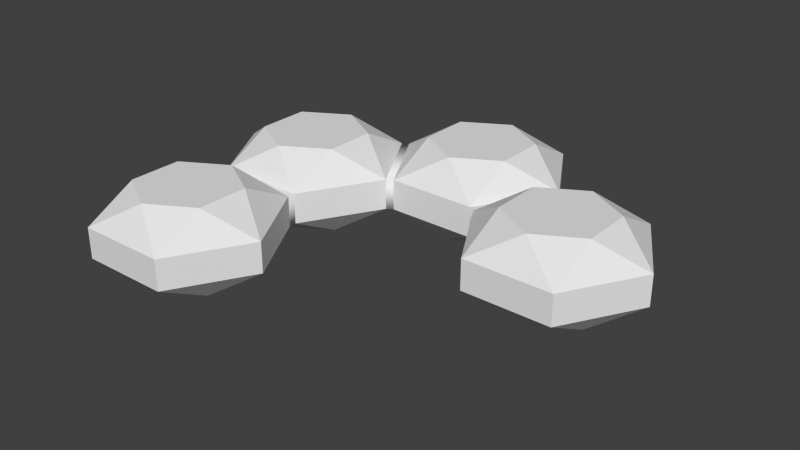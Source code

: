 # Source: 4-gem-c.blend  (saved by Blender 2.74.0; exported with 4.5.12 LTS)
import bpy
from mathutils import Matrix  # noqa: F401  (used for matrix-valued properties, if any)

bpy.ops.wm.read_factory_settings(use_empty=True)
scene = bpy.context.scene
scene.name = 'Scene'

# ---- collections
col_collection_1 = bpy.data.collections.new('Collection 1'); scene.collection.children.link(col_collection_1)

# ---- world
world_world = bpy.data.worlds.new('World'); scene.world = world_world
world_world.color = (0.05088, 0.05088, 0.05088)
world_world.use_sun_shadow = False
world_world.sun_shadow_jitter_overblur = 0.0
world_world.cycles.sampling_method = 'MANUAL'
world_world.cycles.sample_map_resolution = 256

# ---- meshes
me_gem_003 = bpy.data.meshes.new('Gem.003')
me_gem_003.from_pydata([(0.5195, 0.4542, 0.2999), (0.5195, 0.4542, -0.2999), (-1.997e-06, 0.4542, -0.5998), (-0.5195, 0.4542, -0.2999), (-0.5195, 0.4542, 0.2999), (2.003e-06, 0.4542, 0.5998), (0.5196, 0.136, -0.9), (0.5196, -0.22, -0.9), (-0.5196, -0.22, -0.9), (-0.5196, 0.136, -0.9), (-1.039, -0.22, -1.192e-09), (-1.039, 0.136, 7.155e-10), (0.5196, -0.22, 0.9), (0.5196, 0.136, 0.9), (-0.5196, 0.136, 0.9), (-0.5196, -0.22, 0.9), (1.039, 0.136, 7.155e-10), (1.039, -0.22, -1.192e-09), (-0.5195, -0.5382, 0.2999), (-0.5195, -0.5382, -0.2999), (1.994e-06, -0.5382, -0.5998), (0.5195, -0.5382, -0.2999), (0.5195, -0.5382, 0.2999), (-2.006e-06, -0.5382, 0.5998), (-1.114, 0.4542, 1.243), (-1.114, 0.4542, 0.6434), (-1.634, 0.4542, 0.3435), (-2.153, 0.4542, 0.6434), (-2.153, 0.4542, 1.243), (-1.634, 0.4542, 1.543), (-1.114, 0.136, 0.0433), (-1.114, -0.22, 0.0433), (-2.153, -0.22, 0.0433), (-2.153, 0.136, 0.0433), (-2.673, -0.22, 0.9433), (-2.673, 0.136, 0.9433), (-1.114, -0.22, 1.843), (-1.114, 0.136, 1.843), (-2.153, 0.136, 1.843), (-2.153, -0.22, 1.843), (-0.5946, 0.136, 0.9433), (-0.5946, -0.22, 0.9433), (-2.153, -0.5382, 1.243), (-2.153, -0.5382, 0.6434), (-1.634, -0.5382, 0.3435), (-1.114, -0.5382, 0.6434), (-1.114, -0.5382, 1.243), (-1.634, -0.5382, 1.543), (2.153, 0.4542, 1.243), (2.153, 0.4542, 0.6434), (1.634, 0.4542, 0.3435), (1.114, 0.4542, 0.6434), (1.114, 0.4542, 1.243), (1.634, 0.4542, 1.543), (2.153, 0.136, 0.0433), (2.153, -0.22, 0.0433), (1.114, -0.22, 0.0433), (1.114, 0.136, 0.0433), (0.5946, -0.22, 0.9433), (0.5946, 0.136, 0.9433), (2.153, -0.22, 1.843), (2.153, 0.136, 1.843), (1.114, 0.136, 1.843), (1.114, -0.22, 1.843), (2.673, 0.136, 0.9433), (2.673, -0.22, 0.9433), (1.114, -0.5382, 1.243), (1.114, -0.5382, 0.6434), (1.634, -0.5382, 0.3435), (2.153, -0.5382, 0.6434), (2.153, -0.5382, 1.243), (1.634, -0.5382, 1.543), (-1.114, 0.4542, 3.13), (-1.114, 0.4542, 2.53), (-1.634, 0.4542, 2.23), (-2.153, 0.4542, 2.53), (-2.153, 0.4542, 3.13), (-1.634, 0.4542, 3.43), (-1.114, 0.136, 1.93), (-1.114, -0.22, 1.93), (-2.153, -0.22, 1.93), (-2.153, 0.136, 1.93), (-2.673, -0.22, 2.83), (-2.673, 0.136, 2.83), (-1.114, -0.22, 3.73), (-1.114, 0.136, 3.73), (-2.153, 0.136, 3.73), (-2.153, -0.22, 3.73), (-0.5946, 0.136, 2.83), (-0.5946, -0.22, 2.83), (-2.153, -0.5382, 3.13), (-2.153, -0.5382, 2.53), (-1.634, -0.5382, 2.23), (-1.114, -0.5382, 2.53), (-1.114, -0.5382, 3.13), (-1.634, -0.5382, 3.43)], [], [(0, 1, 2, 3, 4, 5), (6, 7, 8, 9), (9, 8, 10, 11), (12, 13, 14, 15), (9, 3, 2), (16, 17, 7, 6), (11, 14, 4), (1, 0, 16), (14, 5, 4), (6, 9, 2), (16, 6, 1), (1, 6, 2), (9, 11, 3), (13, 16, 0), (4, 3, 11), (14, 13, 5), (0, 5, 13), (18, 19, 20, 21, 22, 23), (7, 21, 20), (17, 12, 22), (19, 18, 10), (12, 23, 22), (8, 7, 20), (10, 8, 19), (19, 8, 20), (7, 17, 21), (15, 10, 18), (22, 21, 17), (12, 15, 23), (18, 23, 15), (24, 25, 26, 27, 28, 29), (30, 31, 32, 33), (33, 32, 34, 35), (33, 27, 26), (36, 41, 40, 37), (35, 38, 28), (25, 24, 40), (38, 29, 28), (30, 33, 26), (40, 30, 25), (25, 30, 26), (33, 35, 27), (37, 40, 24), (28, 27, 35), (38, 37, 29), (24, 29, 37), (42, 43, 44, 45, 46, 47), (39, 38, 35, 34), (31, 45, 44), (41, 36, 46), (43, 42, 34), (36, 47, 46), (32, 31, 44), (34, 32, 43), (43, 32, 44), (31, 41, 45), (39, 34, 42), (46, 45, 41), (36, 39, 47), (42, 47, 39), (48, 49, 50, 51, 52, 53), (54, 55, 56, 57), (60, 61, 62, 63), (57, 51, 50), (64, 65, 55, 54), (60, 65, 64, 61), (59, 62, 52), (49, 48, 64), (62, 53, 52), (54, 57, 50), (64, 54, 49), (49, 54, 50), (57, 59, 51), (61, 64, 48), (52, 51, 59), (62, 61, 53), (48, 53, 61), (66, 67, 68, 69, 70, 71), (63, 62, 59, 58), (55, 69, 68), (65, 60, 70), (67, 66, 58), (60, 71, 70), (56, 55, 68), (58, 56, 67), (67, 56, 68), (55, 65, 69), (63, 58, 66), (70, 69, 65), (60, 63, 71), (66, 71, 63), (72, 73, 74, 75, 76, 77), (81, 80, 82, 83), (84, 85, 86, 87), (81, 75, 74), (88, 89, 79, 78), (84, 89, 88, 85), (83, 86, 76), (73, 72, 88), (86, 77, 76), (78, 81, 74), (88, 78, 73), (73, 78, 74), (81, 83, 75), (85, 88, 72), (76, 75, 83), (86, 85, 77), (72, 77, 85), (90, 91, 92, 93, 94, 95), (87, 86, 83, 82), (79, 93, 92), (89, 84, 94), (91, 90, 82), (84, 95, 94), (80, 79, 92), (82, 80, 91), (91, 80, 92), (79, 89, 93), (87, 82, 90), (94, 93, 89), (84, 87, 95), (90, 95, 87), (16, 57, 56, 17), (13, 59, 57, 16), (12, 17, 56, 58), (13, 12, 58, 59), (10, 31, 30, 11), (15, 41, 31, 10), (14, 11, 30, 40), (15, 14, 40, 41), (39, 36, 79, 80), (36, 37, 78, 79), (38, 81, 78, 37), (38, 39, 80, 81)])
me_gem_003.polygons.foreach_set('use_smooth', [True] * 134)
_k = set([(0, 1), (0, 5), (0, 13), (0, 16), (1, 2), (1, 6), (1, 16), (2, 3), (2, 6), (2, 9), (3, 4), (3, 9), (3, 11), (4, 5), (4, 11), (4, 14), (5, 13), (5, 14), (6, 7), (6, 9), (6, 16), (7, 8), (7, 17), (7, 20), (7, 21), (8, 9), (8, 10), (8, 19), (8, 20), (9, 11), (10, 11), (10, 15), (10, 18), (10, 19), (11, 14), (12, 13), (12, 15), (12, 17), (12, 22), (12, 23), (13, 14), (13, 16), (14, 15), (15, 18), (15, 23), (16, 17), (17, 21), (17, 22), (18, 19), (18, 23), (19, 20), (20, 21), (21, 22), (22, 23), (24, 25), (24, 29), (24, 37), (24, 40), (25, 26), (25, 30), (25, 40), (26, 27), (26, 30), (26, 33), (27, 28), (27, 33), (27, 35), (28, 29), (28, 35), (28, 38), (29, 37), (29, 38), (30, 31), (30, 33), (30, 40), (31, 32), (31, 41), (31, 44), (31, 45), (32, 33), (32, 34), (32, 43), (32, 44), (33, 35), (34, 35), (34, 39), (34, 42), (34, 43), (35, 38), (36, 37), (36, 39), (36, 41), (36, 46), (36, 47), (37, 38), (37, 40), (38, 39), (39, 42), (39, 47), (40, 41), (41, 45), (41, 46), (42, 43), (42, 47), (43, 44), (44, 45), (45, 46), (46, 47), (48, 49), (48, 53), (48, 61), (48, 64), (49, 50), (49, 54), (49, 64), (50, 51), (50, 54), (50, 57), (51, 52), (51, 57), (51, 59), (52, 53), (52, 59), (52, 62), (53, 61), (53, 62), (54, 55), (54, 57), (54, 64), (55, 56), (55, 65), (55, 68), (55, 69), (56, 57), (56, 58), (56, 67), (56, 68), (57, 59), (58, 59), (58, 63), (58, 66), (58, 67), (59, 62), (60, 61), (60, 63), (60, 65), (60, 70), (60, 71), (61, 62), (61, 64), (62, 63), (63, 66), (63, 71), (64, 65), (65, 69), (65, 70), (66, 67), (66, 71), (67, 68), (68, 69), (69, 70), (70, 71), (72, 73), (72, 77), (72, 85), (72, 88), (73, 74), (73, 78), (73, 88), (74, 75), (74, 78), (74, 81), (75, 76), (75, 81), (75, 83), (76, 77), (76, 83), (76, 86), (77, 85), (77, 86), (78, 79), (78, 81), (78, 88), (79, 80), (79, 89), (79, 92), (79, 93), (80, 81), (80, 82), (80, 91), (80, 92), (81, 83), (82, 83), (82, 87), (82, 90), (82, 91), (83, 86), (84, 85), (84, 87), (84, 89), (84, 94), (84, 95), (85, 86), (85, 88), (86, 87), (87, 90), (87, 95), (88, 89), (89, 93), (89, 94), (90, 91), (90, 95), (91, 92), (92, 93), (93, 94), (94, 95)])
me_gem_003.attributes.new('sharp_edge', 'BOOLEAN', 'EDGE').data.foreach_set('value', [ (min(e.vertices), max(e.vertices)) in _k for e in me_gem_003.edges])
me_gem_003.use_remesh_preserve_volume = False
me_gem_003.use_remesh_preserve_attributes = False
me_gem_003.use_mirror_vertex_groups = False
me_gem_003.update()
me_gem_003.normals_split_custom_set([tuple(v) for v in zip(*[iter([0.0, 1.0, 0.0, 0.0, 1.0, 0.0, 0.0, 1.0, 0.0, 0.0, 1.0, 0.0, 0.0, 1.0, 0.0, 0.0, 1.0, 0.0, 0.0, 0.0, -1.0, 0.0, 0.0, -1.0, 0.0, 0.0, -1.0, 0.0, 0.0, -1.0, -0.866, 5.359e-09, -0.5, -0.866, 5.359e-09, -0.5, -0.866, 5.359e-09, -0.5, -0.866, 5.359e-09, -0.5, 0.0, 0.0, 1.0, 0.0, 0.0, 1.0, 0.0, 0.0, 1.0, 0.0, 0.0, 1.0, -0.2611, 0.8529, -0.4522, -0.2611, 0.8529, -0.4522, -0.2611, 0.8529, -0.4522, 0.866, 2.256e-06, -0.5, 0.866, 2.256e-06, -0.5, 0.866, 2.256e-06, -0.5, 0.866, 2.256e-06, -0.5, -0.63, 0.6862, 0.3637, -0.63, 0.6862, 0.3637, -0.63, 0.6862, 0.3637, 0.5221, 0.8529, -1.712e-06, 0.5221, 0.8529, -1.712e-06, 0.5221, 0.8529, -1.712e-06, -0.2611, 0.8529, 0.4522, -0.2611, 0.8529, 0.4522, -0.2611, 0.8529, 0.4522, 0.0, 0.6862, -0.7274, 0.0, 0.6862, -0.7274, 0.0, 0.6862, -0.7274, 0.63, 0.6862, -0.3637, 0.63, 0.6862, -0.3637, 0.63, 0.6862, -0.3637, 0.2611, 0.8529, -0.4522, 0.2611, 0.8529, -0.4522, 0.2611, 0.8529, -0.4522, -0.63, 0.6862, -0.3637, -0.63, 0.6862, -0.3637, -0.63, 0.6862, -0.3637, 0.63, 0.6862, 0.3637, 0.63, 0.6862, 0.3637, 0.63, 0.6862, 0.3637, -0.5221, 0.8529, 1.712e-06, -0.5221, 0.8529, 1.712e-06, -0.5221, 0.8529, 1.712e-06, 0.0, 0.6862, 0.7274, 0.0, 0.6862, 0.7274, 0.0, 0.6862, 0.7274, 0.2611, 0.8529, 0.4522, 0.2611, 0.8529, 0.4522, 0.2611, 0.8529, 0.4522, 0.0, -1.0, 0.0, 0.0, -1.0, 0.0, 0.0, -1.0, 0.0, 0.0, -1.0, 0.0, 0.0, -1.0, 0.0, 0.0, -1.0, 0.0, 0.2611, -0.8529, -0.4522, 0.2611, -0.8529, -0.4522, 0.2611, -0.8529, -0.4522, 0.63, -0.6862, 0.3637, 0.63, -0.6862, 0.3637, 0.63, -0.6862, 0.3637, -0.5221, -0.8529, -1.712e-06, -0.5221, -0.8529, -1.712e-06, -0.5221, -0.8529, -1.712e-06, 0.2611, -0.8529, 0.4522, 0.2611, -0.8529, 0.4522, 0.2611, -0.8529, 0.4522, 0.0, -0.6862, -0.7274, 0.0, -0.6862, -0.7274, 0.0, -0.6862, -0.7274, -0.63, -0.6862, -0.3637, -0.63, -0.6862, -0.3637, -0.63, -0.6862, -0.3637, -0.2611, -0.8529, -0.4522, -0.2611, -0.8529, -0.4522, -0.2611, -0.8529, -0.4522, 0.63, -0.6862, -0.3637, 0.63, -0.6862, -0.3637, 0.63, -0.6862, -0.3637, -0.63, -0.6862, 0.3637, -0.63, -0.6862, 0.3637, -0.63, -0.6862, 0.3637, 0.5221, -0.8529, 1.712e-06, 0.5221, -0.8529, 1.712e-06, 0.5221, -0.8529, 1.712e-06, 0.0, -0.6862, 0.7274, 0.0, -0.6862, 0.7274, 0.0, -0.6862, 0.7274, -0.2611, -0.8529, 0.4522, -0.2611, -0.8529, 0.4522, -0.2611, -0.8529, 0.4522, 5.737e-08, 1.0, 0.0, 5.737e-08, 1.0, 0.0, 5.737e-08, 1.0, 0.0, 5.737e-08, 1.0, 0.0, 5.737e-08, 1.0, 0.0, 5.737e-08, 1.0, 0.0, 0.0, 0.0, -1.0, 0.0, 0.0, -1.0, 0.0, 0.0, -1.0, 0.0, 0.0, -1.0, -0.866, 0.0, -0.5, -0.866, 0.0, -0.5, -0.866, 0.0, -0.5, -0.866, 0.0, -0.5, -0.2611, 0.8529, -0.4522, -0.2611, 0.8529, -0.4522, -0.2611, 0.8529, -0.4522, 0.866, 1.128e-06, 0.5, 0.866, 1.128e-06, 0.5, 0.866, 1.128e-06, 0.5, 0.866, 1.128e-06, 0.5, -0.63, 0.6862, 0.3637, -0.63, 0.6862, 0.3637, -0.63, 0.6862, 0.3637, 0.5221, 0.8529, -1.631e-06, 0.5221, 0.8529, -1.631e-06, 0.5221, 0.8529, -1.631e-06, -0.2611, 0.8529, 0.4522, -0.2611, 0.8529, 0.4522, -0.2611, 0.8529, 0.4522, 3.278e-08, 0.6862, -0.7274, 3.278e-08, 0.6862, -0.7274, 3.278e-08, 0.6862, -0.7274, 0.63, 0.6862, -0.3637, 0.63, 0.6862, -0.3637, 0.63, 0.6862, -0.3637, 0.2611, 0.8529, -0.4522, 0.2611, 0.8529, -0.4522, 0.2611, 0.8529, -0.4522, -0.63, 0.6862, -0.3637, -0.63, 0.6862, -0.3637, -0.63, 0.6862, -0.3637, 0.63, 0.6862, 0.3637, 0.63, 0.6862, 0.3637, 0.63, 0.6862, 0.3637, -0.5221, 0.8529, 1.631e-06, -0.5221, 0.8529, 1.631e-06, -0.5221, 0.8529, 1.631e-06, -2.622e-07, 0.6862, 0.7274, -2.622e-07, 0.6862, 0.7274, -2.622e-07, 0.6862, 0.7274, 0.2611, 0.8529, 0.4522, 0.2611, 0.8529, 0.4522, 0.2611, 0.8529, 0.4522, -5.737e-08, -1.0, 0.0, -5.737e-08, -1.0, 0.0, -5.737e-08, -1.0, 0.0, -5.737e-08, -1.0, 0.0, -5.737e-08, -1.0, 0.0, -5.737e-08, -1.0, 0.0, -0.866, 0.0, 0.5, -0.866, 0.0, 0.5, -0.866, 0.0, 0.5, -0.866, 0.0, 0.5, 0.2611, -0.8529, -0.4522, 0.2611, -0.8529, -0.4522, 0.2611, -0.8529, -0.4522, 0.63, -0.6862, 0.3637, 0.63, -0.6862, 0.3637, 0.63, -0.6862, 0.3637, -0.5221, -0.8529, -1.631e-06, -0.5221, -0.8529, -1.631e-06, -0.5221, -0.8529, -1.631e-06, 0.2611, -0.8529, 0.4522, 0.2611, -0.8529, 0.4522, 0.2611, -0.8529, 0.4522, -1.639e-08, -0.6862, -0.7274, -1.639e-08, -0.6862, -0.7274, -1.639e-08, -0.6862, -0.7274, -0.63, -0.6862, -0.3637, -0.63, -0.6862, -0.3637, -0.63, -0.6862, -0.3637, -0.2611, -0.8529, -0.4522, -0.2611, -0.8529, -0.4522, -0.2611, -0.8529, -0.4522, 0.63, -0.6862, -0.3637, 0.63, -0.6862, -0.3637, 0.63, -0.6862, -0.3637, -0.63, -0.6862, 0.3637, -0.63, -0.6862, 0.3637, -0.63, -0.6862, 0.3637, 0.5221, -0.8529, 1.631e-06, 0.5221, -0.8529, 1.631e-06, 0.5221, -0.8529, 1.631e-06, 0.0, -0.6862, 0.7274, 0.0, -0.6862, 0.7274, 0.0, -0.6862, 0.7274, -0.2611, -0.8529, 0.4522, -0.2611, -0.8529, 0.4522, -0.2611, -0.8529, 0.4522, 5.737e-08, 1.0, 0.0, 5.737e-08, 1.0, 0.0, 5.737e-08, 1.0, 0.0, 5.737e-08, 1.0, 0.0, 5.737e-08, 1.0, 0.0, 5.737e-08, 1.0, 0.0, 0.0, 0.0, -1.0, 0.0, 0.0, -1.0, 0.0, 0.0, -1.0, 0.0, 0.0, -1.0, 0.0, 0.0, 1.0, 0.0, 0.0, 1.0, 0.0, 0.0, 1.0, 0.0, 0.0, 1.0, -0.2611, 0.8529, -0.4522, -0.2611, 0.8529, -0.4522, -0.2611, 0.8529, -0.4522, 0.866, 2.578e-06, -0.5, 0.866, 2.578e-06, -0.5, 0.866, 2.578e-06, -0.5, 0.866, 2.578e-06, -0.5, 0.866, 1.289e-06, 0.5, 0.866, 1.289e-06, 0.5, 0.866, 1.289e-06, 0.5, 0.866, 1.289e-06, 0.5, -0.63, 0.6862, 0.3637, -0.63, 0.6862, 0.3637, -0.63, 0.6862, 0.3637, 0.5221, 0.8529, -1.631e-06, 0.5221, 0.8529, -1.631e-06, 0.5221, 0.8529, -1.631e-06, -0.2611, 0.8529, 0.4522, -0.2611, 0.8529, 0.4522, -0.2611, 0.8529, 0.4522, 3.278e-08, 0.6862, -0.7274, 3.278e-08, 0.6862, -0.7274, 3.278e-08, 0.6862, -0.7274, 0.63, 0.6862, -0.3637, 0.63, 0.6862, -0.3637, 0.63, 0.6862, -0.3637, 0.2611, 0.8529, -0.4522, 0.2611, 0.8529, -0.4522, 0.2611, 0.8529, -0.4522, -0.63, 0.6862, -0.3637, -0.63, 0.6862, -0.3637, -0.63, 0.6862, -0.3637, 0.63, 0.6862, 0.3637, 0.63, 0.6862, 0.3637, 0.63, 0.6862, 0.3637, -0.5221, 0.8529, 1.631e-06, -0.5221, 0.8529, 1.631e-06, -0.5221, 0.8529, 1.631e-06, 0.0, 0.6862, 0.7274, 0.0, 0.6862, 0.7274, 0.0, 0.6862, 0.7274, 0.2611, 0.8529, 0.4522, 0.2611, 0.8529, 0.4522, 0.2611, 0.8529, 0.4522, -5.737e-08, -1.0, 0.0, -5.737e-08, -1.0, 0.0, -5.737e-08, -1.0, 0.0, -5.737e-08, -1.0, 0.0, -5.737e-08, -1.0, 0.0, -5.737e-08, -1.0, 0.0, -0.866, 0.0, 0.5, -0.866, 0.0, 0.5, -0.866, 0.0, 0.5, -0.866, 0.0, 0.5, 0.2611, -0.8529, -0.4522, 0.2611, -0.8529, -0.4522, 0.2611, -0.8529, -0.4522, 0.63, -0.6862, 0.3637, 0.63, -0.6862, 0.3637, 0.63, -0.6862, 0.3637, -0.5221, -0.8529, -1.631e-06, -0.5221, -0.8529, -1.631e-06, -0.5221, -0.8529, -1.631e-06, 0.2611, -0.8529, 0.4522, 0.2611, -0.8529, 0.4522, 0.2611, -0.8529, 0.4522, -3.278e-08, -0.6862, -0.7274, -3.278e-08, -0.6862, -0.7274, -3.278e-08, -0.6862, -0.7274, -0.63, -0.6862, -0.3637, -0.63, -0.6862, -0.3637, -0.63, -0.6862, -0.3637, -0.2611, -0.8529, -0.4522, -0.2611, -0.8529, -0.4522, -0.2611, -0.8529, -0.4522, 0.63, -0.6862, -0.3637, 0.63, -0.6862, -0.3637, 0.63, -0.6862, -0.3637, -0.63, -0.6862, 0.3637, -0.63, -0.6862, 0.3637, -0.63, -0.6862, 0.3637, 0.5221, -0.8529, 1.631e-06, 0.5221, -0.8529, 1.631e-06, 0.5221, -0.8529, 1.631e-06, 0.0, -0.6862, 0.7274, 0.0, -0.6862, 0.7274, 0.0, -0.6862, 0.7274, -0.2611, -0.8529, 0.4522, -0.2611, -0.8529, 0.4522, -0.2611, -0.8529, 0.4522, 5.737e-08, 1.0, 0.0, 5.737e-08, 1.0, 0.0, 5.737e-08, 1.0, 0.0, 5.737e-08, 1.0, 0.0, 5.737e-08, 1.0, 0.0, 5.737e-08, 1.0, 0.0, -0.866, 0.0, -0.5, -0.866, 0.0, -0.5, -0.866, 0.0, -0.5, -0.866, 0.0, -0.5, 3.222e-07, 0.0, 1.0, 3.222e-07, 0.0, 1.0, 3.222e-07, 0.0, 1.0, 3.222e-07, 0.0, 1.0, -0.2611, 0.8529, -0.4522, -0.2611, 0.8529, -0.4522, -0.2611, 0.8529, -0.4522, 0.866, 2.417e-06, -0.5, 0.866, 2.417e-06, -0.5, 0.866, 2.417e-06, -0.5, 0.866, 2.417e-06, -0.5, 0.866, 1.128e-06, 0.5, 0.866, 1.128e-06, 0.5, 0.866, 1.128e-06, 0.5, 0.866, 1.128e-06, 0.5, -0.63, 0.6862, 0.3637, -0.63, 0.6862, 0.3637, -0.63, 0.6862, 0.3637, 0.5221, 0.8529, -1.631e-06, 0.5221, 0.8529, -1.631e-06, 0.5221, 0.8529, -1.631e-06, -0.2611, 0.8529, 0.4522, -0.2611, 0.8529, 0.4522, -0.2611, 0.8529, 0.4522, 0.0, 0.6862, -0.7274, 0.0, 0.6862, -0.7274, 0.0, 0.6862, -0.7274, 0.63, 0.6862, -0.3637, 0.63, 0.6862, -0.3637, 0.63, 0.6862, -0.3637, 0.2611, 0.8529, -0.4522, 0.2611, 0.8529, -0.4522, 0.2611, 0.8529, -0.4522, -0.63, 0.6862, -0.3637, -0.63, 0.6862, -0.3637, -0.63, 0.6862, -0.3637, 0.63, 0.6862, 0.3637, 0.63, 0.6862, 0.3637, 0.63, 0.6862, 0.3637, -0.5221, 0.8529, 1.631e-06, -0.5221, 0.8529, 1.631e-06, -0.5221, 0.8529, 1.631e-06, 0.0, 0.6862, 0.7274, 0.0, 0.6862, 0.7274, 0.0, 0.6862, 0.7274, 0.2611, 0.8529, 0.4522, 0.2611, 0.8529, 0.4522, 0.2611, 0.8529, 0.4522, -5.737e-08, -1.0, 0.0, -5.737e-08, -1.0, 0.0, -5.737e-08, -1.0, 0.0, -5.737e-08, -1.0, 0.0, -5.737e-08, -1.0, 0.0, -5.737e-08, -1.0, 0.0, -0.866, 0.0, 0.5, -0.866, 0.0, 0.5, -0.866, 0.0, 0.5, -0.866, 0.0, 0.5, 0.2611, -0.8529, -0.4522, 0.2611, -0.8529, -0.4522, 0.2611, -0.8529, -0.4522, 0.63, -0.6862, 0.3637, 0.63, -0.6862, 0.3637, 0.63, -0.6862, 0.3637, -0.5221, -0.8529, -1.631e-06, -0.5221, -0.8529, -1.631e-06, -0.5221, -0.8529, -1.631e-06, 0.2611, -0.8529, 0.4522, 0.2611, -0.8529, 0.4522, 0.2611, -0.8529, 0.4522, 0.0, -0.6862, -0.7274, 0.0, -0.6862, -0.7274, 0.0, -0.6862, -0.7274, -0.63, -0.6862, -0.3637, -0.63, -0.6862, -0.3637, -0.63, -0.6862, -0.3637, -0.2611, -0.8529, -0.4522, -0.2611, -0.8529, -0.4522, -0.2611, -0.8529, -0.4522, 0.63, -0.6862, -0.3637, 0.63, -0.6862, -0.3637, 0.63, -0.6862, -0.3637, -0.63, -0.6862, 0.3637, -0.63, -0.6862, 0.3637, -0.63, -0.6862, 0.3637, 0.5221, -0.8529, 1.631e-06, 0.5221, -0.8529, 1.631e-06, 0.5221, -0.8529, 1.631e-06, 0.0, -0.6862, 0.7274, 0.0, -0.6862, 0.7274, 0.0, -0.6862, 0.7274, -0.2611, -0.8529, 0.4522, -0.2611, -0.8529, 0.4522, -0.2611, -0.8529, 0.4522, 0.3536, 0.7071, -0.6124, 0.3536, 0.7071, -0.6124, 0.3536, -0.7071, -0.6124, 0.3536, -0.7071, -0.6124, -0.3536, 0.7071, 0.6124, -0.3536, 0.7071, 0.6124, 0.3536, 0.7071, -0.6124, 0.3536, 0.7071, -0.6124, -0.3536, -0.7071, 0.6124, 0.3536, -0.7071, -0.6124, 0.3536, -0.7071, -0.6124, -0.3536, -0.7071, 0.6124, -0.3536, 0.7071, 0.6124, -0.3536, -0.7071, 0.6124, -0.3536, -0.7071, 0.6124, -0.3536, 0.7071, 0.6124, -0.3536, -0.7071, -0.6124, -0.3536, -0.7071, -0.6124, -0.3536, 0.7071, -0.6124, -0.3536, 0.7071, -0.6124, 0.3536, -0.7071, 0.6124, 0.3536, -0.7071, 0.6124, -0.3536, -0.7071, -0.6124, -0.3536, -0.7071, -0.6124, 0.3536, 0.7071, 0.6124, -0.3536, 0.7071, -0.6124, -0.3536, 0.7071, -0.6124, 0.3536, 0.7071, 0.6124, 0.3536, -0.7071, 0.6124, 0.3536, 0.7071, 0.6124, 0.3536, 0.7071, 0.6124, 0.3536, -0.7071, 0.6124, -0.7071, -0.7071, -2.341e-07, 0.7071, -0.7071, -5.101e-06, 0.7071, -0.7071, -5.101e-06, -0.7071, -0.7071, -2.341e-07, 0.7071, -0.7071, -5.101e-06, 0.7071, 0.7071, -4.856e-06, 0.7071, 0.7071, -4.856e-06, 0.7071, -0.7071, -5.101e-06, -0.7071, 0.7071, 1.03e-08, -0.7071, 0.7071, 1.03e-08, 0.7071, 0.7071, -4.856e-06, 0.7071, 0.7071, -4.856e-06, -0.7071, 0.7071, 1.03e-08, -0.7071, -0.7071, -2.341e-07, -0.7071, -0.7071, -2.341e-07, -0.7071, 0.7071, 1.03e-08])] * 3)])

# ---- objects
ob_gem_003 = bpy.data.objects.new('Gem.003', me_gem_003)

# ---- transforms, parenting, visibility, modifiers, constraints
ob_gem_003.location = (5.439e-07, 1.887, 0.0006859)
ob_gem_003.rotation_mode = 'AXIS_ANGLE'
ob_gem_003.rotation_axis_angle = (4.712, -1.0, -0.0, -5.828e-08)
ob_gem_003.lineart.crease_threshold = 0.0

# ---- collection membership
col_collection_1.objects.link(ob_gem_003)

# ---- scene / render settings (as saved in the file)
scene.frame_start = 1; scene.frame_end = 250; scene.frame_set(1)
scene.render.engine = 'BLENDER_EEVEE_NEXT'
scene.render.resolution_percentage = 50
scene.render.dither_intensity = 0.0
scene.cycles.use_denoising = False
scene.cycles.samples = 10
scene.cycles.sampling_pattern = 'TABULATED_SOBOL'
scene.cycles.light_sampling_threshold = 0.0
scene.cycles.use_adaptive_sampling = False
scene.cycles.use_light_tree = False
scene.cycles.blur_glossy = 0.0
scene.cycles.pixel_filter_type = 'GAUSSIAN'
scene.cycles.sample_clamp_indirect = 0.0
scene.view_settings.view_transform = 'Standard'
scene.unit_settings.scale_length = 10.0
bpy.context.view_layer.update()

# ---- added for rendering (the .blend has no active camera and no usable light): camera, sun
cam_auto = bpy.data.cameras.new('AutoCamera')
cam_auto.lens = 50.0
cam_auto.sensor_width = 36.0
cam_auto.clip_end = 1000.0
ob_auto_camera = bpy.data.objects.new('AutoCamera', cam_auto)
scene.collection.objects.link(ob_auto_camera)
ob_auto_camera.location = (6.60756, -7.45743, 5.24474)
ob_auto_camera.rotation_euler = (1.09748, -7.21219e-08, 0.694738)
scene.camera = ob_auto_camera
light_auto_sun = bpy.data.lights.new('AutoSun', 'SUN')
light_auto_sun.energy = 3.0
light_auto_sun.angle = 0.0523599
ob_auto_sun = bpy.data.objects.new('AutoSun', light_auto_sun)
scene.collection.objects.link(ob_auto_sun)
ob_auto_sun.rotation_euler = (0.872665, 0.174533, 0.523599)
bpy.context.view_layer.update()
